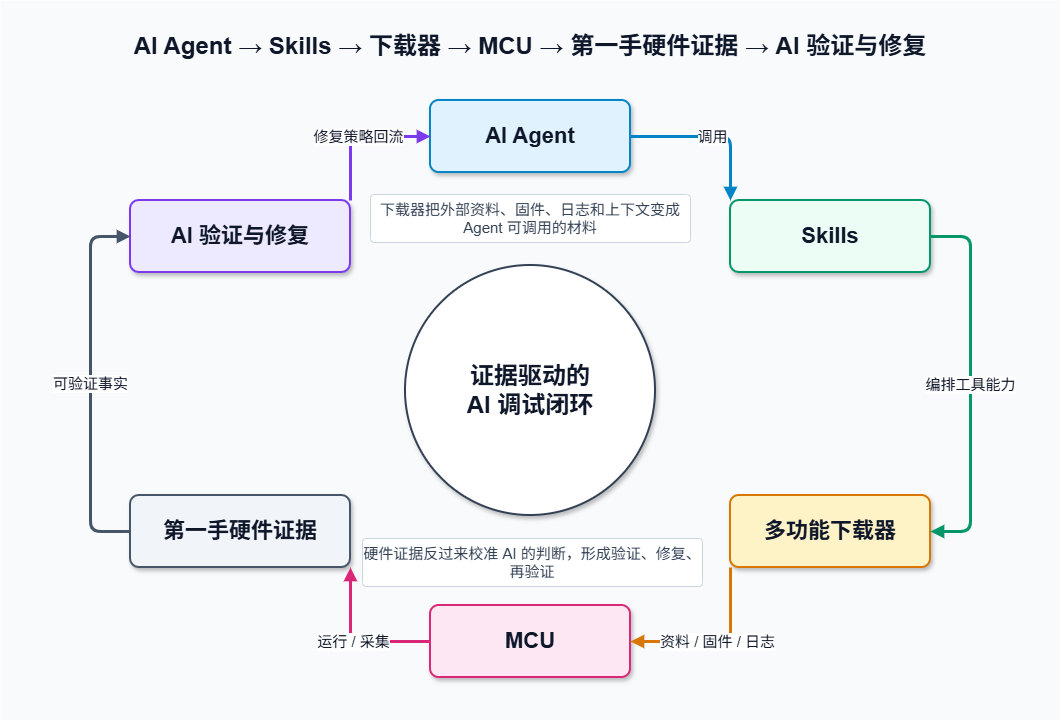

The diagram above was exported from draw.io. Its source (the exported page's mxGraphModel, read from the mxfile embedded in the PNG):
<mxGraphModel dx="1201" dy="722" grid="1" gridSize="10" guides="1" tooltips="1" connect="1" arrows="1" fold="1" page="1" pageScale="1" pageWidth="1100" pageHeight="760" math="0" shadow="0">
  <root>
    <mxCell id="0" />
    <mxCell id="1" parent="0" />
    <mxCell id="bg" parent="1" style="rounded=0;whiteSpace=wrap;html=1;fillColor=#F8FAFC;strokeColor=none;" value="" vertex="1">
      <mxGeometry height="720" width="1060" x="20" y="20" as="geometry" />
    </mxCell>
    <mxCell id="title" parent="1" style="text;html=1;strokeColor=none;fillColor=none;align=center;verticalAlign=middle;whiteSpace=wrap;rounded=0;fontSize=24;fontStyle=1;fontColor=#0F172A;" value="AI Agent → Skills → 下载器 → MCU → 第一手硬件证据 → AI 验证与修复" vertex="1">
      <mxGeometry height="44" width="840" x="130" y="44" as="geometry" />
    </mxCell>
    <mxCell id="center" parent="1" style="ellipse;whiteSpace=wrap;html=1;aspect=fixed;fillColor=#FFFFFF;strokeColor=#334155;strokeWidth=2;fontSize=24;fontStyle=1;fontColor=#0F172A;shadow=1;" value="证据驱动的&lt;br&gt;AI 调试闭环" vertex="1">
      <mxGeometry height="250" width="250" x="425" y="285" as="geometry" />
    </mxCell>
    <mxCell id="agent" parent="1" style="rounded=1;whiteSpace=wrap;html=1;arcSize=12;fillColor=#E0F2FE;strokeColor=#0284C7;strokeWidth=2;fontSize=22;fontStyle=1;fontColor=#0F172A;shadow=1;" value="AI Agent" vertex="1">
      <mxGeometry height="72" width="200" x="450" y="120" as="geometry" />
    </mxCell>
    <mxCell id="skills" parent="1" style="rounded=1;whiteSpace=wrap;html=1;arcSize=12;fillColor=#ECFDF5;strokeColor=#059669;strokeWidth=2;fontSize=22;fontStyle=1;fontColor=#0F172A;shadow=1;" value="Skills" vertex="1">
      <mxGeometry height="72" width="200" x="750" y="220" as="geometry" />
    </mxCell>
    <mxCell id="downloader" parent="1" style="rounded=1;whiteSpace=wrap;html=1;arcSize=12;fillColor=#FEF3C7;strokeColor=#D97706;strokeWidth=2;fontSize=22;fontStyle=1;fontColor=#0F172A;shadow=1;" value="多功能下载器" vertex="1">
      <mxGeometry height="72" width="200" x="750" y="515" as="geometry" />
    </mxCell>
    <mxCell id="mcu" parent="1" style="rounded=1;whiteSpace=wrap;html=1;arcSize=12;fillColor=#FCE7F3;strokeColor=#DB2777;strokeWidth=2;fontSize=22;fontStyle=1;fontColor=#0F172A;shadow=1;" value="MCU" vertex="1">
      <mxGeometry height="72" width="200" x="450" y="625" as="geometry" />
    </mxCell>
    <mxCell id="evidence" parent="1" style="rounded=1;whiteSpace=wrap;html=1;arcSize=12;fillColor=#F1F5F9;strokeColor=#475569;strokeWidth=2;fontSize=22;fontStyle=1;fontColor=#0F172A;shadow=1;" value="第一手硬件证据" vertex="1">
      <mxGeometry height="72" width="220" x="150" y="515" as="geometry" />
    </mxCell>
    <mxCell id="verify" parent="1" style="rounded=1;whiteSpace=wrap;html=1;arcSize=12;fillColor=#EDE9FE;strokeColor=#7C3AED;strokeWidth=2;fontSize=22;fontStyle=1;fontColor=#0F172A;shadow=1;" value="AI 验证与修复" vertex="1">
      <mxGeometry height="72" width="220" x="150" y="220" as="geometry" />
    </mxCell>
    <mxCell id="edge-agent-skills" edge="1" parent="1" source="agent" style="edgeStyle=orthogonalEdgeStyle;rounded=1;orthogonalLoop=1;jettySize=auto;html=1;endArrow=block;endFill=1;strokeWidth=3;strokeColor=#0284C7;fontSize=15;fontColor=#0F172A;" target="skills" value="调用">
      <mxGeometry relative="1" as="geometry">
        <Array as="points">
          <mxPoint x="750" y="156" />
        </Array>
      </mxGeometry>
    </mxCell>
    <mxCell id="edge-skills-downloader" edge="1" parent="1" source="skills" style="edgeStyle=orthogonalEdgeStyle;rounded=1;orthogonalLoop=1;jettySize=auto;html=1;endArrow=block;endFill=1;strokeWidth=3;strokeColor=#059669;fontSize=15;fontColor=#0F172A;" target="downloader" value="编排工具能力">
      <mxGeometry relative="1" as="geometry">
        <Array as="points">
          <mxPoint x="990" y="256" />
          <mxPoint x="990" y="551" />
        </Array>
      </mxGeometry>
    </mxCell>
    <mxCell id="edge-downloader-mcu" edge="1" parent="1" source="downloader" style="edgeStyle=orthogonalEdgeStyle;rounded=1;orthogonalLoop=1;jettySize=auto;html=1;endArrow=block;endFill=1;strokeWidth=3;strokeColor=#D97706;fontSize=15;fontColor=#0F172A;" target="mcu" value="资料 / 固件 / 日志">
      <mxGeometry relative="1" as="geometry">
        <Array as="points">
          <mxPoint x="750" y="661" />
        </Array>
      </mxGeometry>
    </mxCell>
    <mxCell id="edge-mcu-evidence" edge="1" parent="1" source="mcu" style="edgeStyle=orthogonalEdgeStyle;rounded=1;orthogonalLoop=1;jettySize=auto;html=1;endArrow=block;endFill=1;strokeWidth=3;strokeColor=#DB2777;fontSize=15;fontColor=#0F172A;" target="evidence" value="运行 / 采集">
      <mxGeometry relative="1" as="geometry">
        <Array as="points">
          <mxPoint x="370" y="661" />
        </Array>
      </mxGeometry>
    </mxCell>
    <mxCell id="edge-evidence-verify" edge="1" parent="1" source="evidence" style="edgeStyle=orthogonalEdgeStyle;rounded=1;orthogonalLoop=1;jettySize=auto;html=1;endArrow=block;endFill=1;strokeWidth=3;strokeColor=#475569;fontSize=15;fontColor=#0F172A;" target="verify" value="可验证事实">
      <mxGeometry relative="1" as="geometry">
        <Array as="points">
          <mxPoint x="110" y="551" />
          <mxPoint x="110" y="256" />
        </Array>
      </mxGeometry>
    </mxCell>
    <mxCell id="edge-verify-agent" edge="1" parent="1" source="verify" style="edgeStyle=orthogonalEdgeStyle;rounded=1;orthogonalLoop=1;jettySize=auto;html=1;endArrow=block;endFill=1;strokeWidth=3;strokeColor=#7C3AED;fontSize=15;fontColor=#0F172A;" target="agent" value="修复策略回流">
      <mxGeometry relative="1" as="geometry">
        <Array as="points">
          <mxPoint x="370" y="156" />
        </Array>
      </mxGeometry>
    </mxCell>
    <mxCell id="note1" parent="1" style="rounded=1;whiteSpace=wrap;html=1;arcSize=8;fillColor=#FFFFFF;strokeColor=#CBD5E1;strokeWidth=1;fontSize=15;fontColor=#334155;" value="下载器把外部资料、固件、日志和上下文变成 Agent 可调用的材料" vertex="1">
      <mxGeometry height="48" width="320" x="390" y="214" as="geometry" />
    </mxCell>
    <mxCell id="note2" parent="1" style="rounded=1;whiteSpace=wrap;html=1;arcSize=8;fillColor=#FFFFFF;strokeColor=#CBD5E1;strokeWidth=1;fontSize=15;fontColor=#334155;" value="硬件证据反过来校准 AI 的判断，形成验证、修复、再验证" vertex="1">
      <mxGeometry height="48" width="340" x="382" y="558" as="geometry" />
    </mxCell>
  </root>
</mxGraphModel>